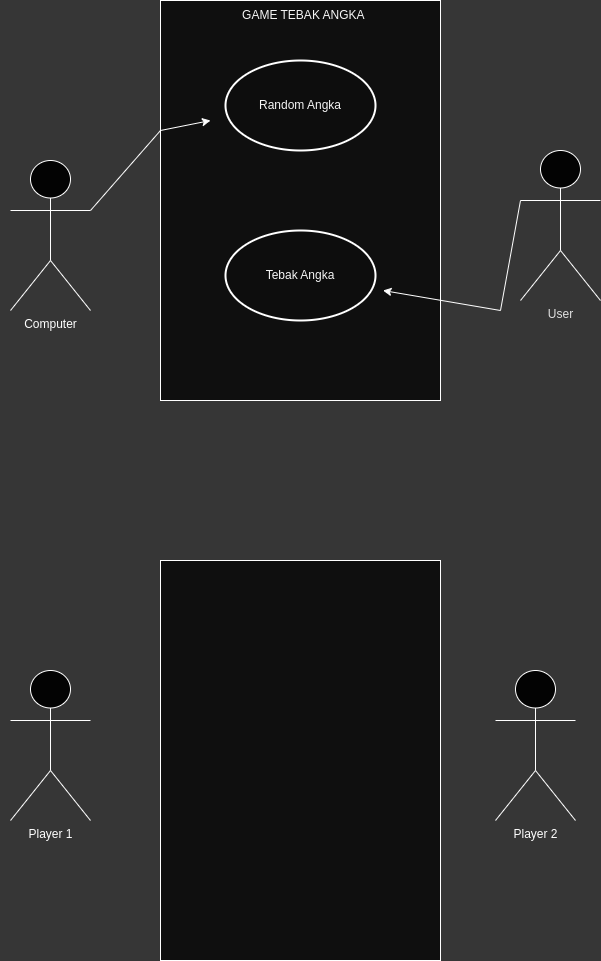

The diagram above was exported from draw.io. Its source (the exported page's mxGraphModel, read from the mxfile embedded in the PNG):
<mxGraphModel dx="202" dy="627" grid="1" gridSize="10" guides="1" tooltips="1" connect="1" arrows="1" fold="1" page="1" pageScale="1" pageWidth="850" pageHeight="1100" background="#363636" math="0" shadow="0">
  <root>
    <mxCell id="0" />
    <mxCell id="1" parent="0" />
    <mxCell id="N5OUHRQJ5z0MrxDE9aeX-1" value="" style="group" vertex="1" connectable="0" parent="1">
      <mxGeometry x="975" y="200" width="600" height="400" as="geometry" />
    </mxCell>
    <mxCell id="koU3fgHhY1XXuncppwhN-1" value="" style="rounded=0;whiteSpace=wrap;html=1;strokeColor=#FFFFFF;fillColor=#0F0F0F;" parent="N5OUHRQJ5z0MrxDE9aeX-1" vertex="1">
      <mxGeometry x="160" width="280" height="400" as="geometry" />
    </mxCell>
    <mxCell id="koU3fgHhY1XXuncppwhN-5" value="&lt;font color=&quot;#e0e0e0&quot;&gt;User&lt;br&gt;&lt;br&gt;&lt;/font&gt;" style="shape=umlActor;verticalLabelPosition=bottom;verticalAlign=top;html=1;outlineConnect=0;fillColor=#030303;strokeColor=#FFFFFF;" parent="N5OUHRQJ5z0MrxDE9aeX-1" vertex="1">
      <mxGeometry x="520" y="150" width="80" height="150" as="geometry" />
    </mxCell>
    <mxCell id="koU3fgHhY1XXuncppwhN-6" value="&lt;font color=&quot;#ffffff&quot;&gt;Computer&lt;br&gt;&lt;/font&gt;" style="shape=umlActor;verticalLabelPosition=bottom;verticalAlign=top;html=1;outlineConnect=0;fillColor=#030303;strokeColor=#FFFFFF;" parent="N5OUHRQJ5z0MrxDE9aeX-1" vertex="1">
      <mxGeometry x="10" y="160" width="80" height="150" as="geometry" />
    </mxCell>
    <mxCell id="koU3fgHhY1XXuncppwhN-13" value="" style="ellipse;whiteSpace=wrap;html=1;strokeColor=#FFFFFF;fillColor=#0D0D0D;strokeWidth=2;" parent="N5OUHRQJ5z0MrxDE9aeX-1" vertex="1">
      <mxGeometry x="225" y="60" width="150" height="90" as="geometry" />
    </mxCell>
    <mxCell id="koU3fgHhY1XXuncppwhN-15" value="" style="endArrow=classic;html=1;rounded=0;strokeColor=#FFFFFF;exitX=1;exitY=0.3333333333333333;exitDx=0;exitDy=0;exitPerimeter=0;" parent="N5OUHRQJ5z0MrxDE9aeX-1" source="koU3fgHhY1XXuncppwhN-6" edge="1">
      <mxGeometry width="50" height="50" relative="1" as="geometry">
        <mxPoint x="100" y="200" as="sourcePoint" />
        <mxPoint x="210" y="120" as="targetPoint" />
        <Array as="points">
          <mxPoint x="160" y="130" />
        </Array>
      </mxGeometry>
    </mxCell>
    <mxCell id="koU3fgHhY1XXuncppwhN-18" value="&lt;font color=&quot;#f5f5f5&quot;&gt;GAME TEBAK ANGKA&amp;nbsp;&lt;/font&gt;" style="text;html=1;strokeColor=none;fillColor=none;align=center;verticalAlign=middle;whiteSpace=wrap;rounded=0;" parent="N5OUHRQJ5z0MrxDE9aeX-1" vertex="1">
      <mxGeometry x="140" width="330" height="30" as="geometry" />
    </mxCell>
    <mxCell id="koU3fgHhY1XXuncppwhN-19" value="" style="ellipse;whiteSpace=wrap;html=1;strokeColor=#FFFFFF;fillColor=#0D0D0D;strokeWidth=2;" parent="N5OUHRQJ5z0MrxDE9aeX-1" vertex="1">
      <mxGeometry x="225" y="230" width="150" height="90" as="geometry" />
    </mxCell>
    <mxCell id="koU3fgHhY1XXuncppwhN-20" value="&lt;font color=&quot;#f5f5f5&quot;&gt;Random Angka&lt;/font&gt;" style="text;html=1;strokeColor=none;fillColor=none;align=center;verticalAlign=middle;whiteSpace=wrap;rounded=0;" parent="N5OUHRQJ5z0MrxDE9aeX-1" vertex="1">
      <mxGeometry x="135" y="90" width="330" height="30" as="geometry" />
    </mxCell>
    <mxCell id="koU3fgHhY1XXuncppwhN-21" value="&lt;font color=&quot;#f5f5f5&quot;&gt;Tebak Angka&lt;/font&gt;" style="text;html=1;strokeColor=none;fillColor=none;align=center;verticalAlign=middle;whiteSpace=wrap;rounded=0;" parent="N5OUHRQJ5z0MrxDE9aeX-1" vertex="1">
      <mxGeometry x="135" y="260" width="330" height="30" as="geometry" />
    </mxCell>
    <mxCell id="koU3fgHhY1XXuncppwhN-37" value="" style="endArrow=classic;html=1;rounded=0;strokeColor=#FFFFFF;exitX=0;exitY=0.3333333333333333;exitDx=0;exitDy=0;exitPerimeter=0;entryX=0.75;entryY=1;entryDx=0;entryDy=0;" parent="N5OUHRQJ5z0MrxDE9aeX-1" source="koU3fgHhY1XXuncppwhN-5" target="koU3fgHhY1XXuncppwhN-21" edge="1">
      <mxGeometry width="50" height="50" relative="1" as="geometry">
        <mxPoint x="90" y="210" as="sourcePoint" />
        <mxPoint x="220" y="130" as="targetPoint" />
        <Array as="points">
          <mxPoint x="500" y="310" />
        </Array>
      </mxGeometry>
    </mxCell>
    <mxCell id="N5OUHRQJ5z0MrxDE9aeX-2" value="" style="rounded=0;whiteSpace=wrap;html=1;strokeColor=#FFFFFF;fillColor=#0F0F0F;" vertex="1" parent="1">
      <mxGeometry x="1135" y="760" width="280" height="400" as="geometry" />
    </mxCell>
    <mxCell id="N5OUHRQJ5z0MrxDE9aeX-3" value="&lt;font&gt;Player 1&lt;br&gt;&lt;/font&gt;" style="shape=umlActor;verticalLabelPosition=bottom;verticalAlign=top;html=1;outlineConnect=0;fillColor=#030303;strokeColor=#FFFFFF;fontColor=#FFFFFF;labelBackgroundColor=none;" vertex="1" parent="1">
      <mxGeometry x="985" y="870" width="80" height="150" as="geometry" />
    </mxCell>
    <mxCell id="N5OUHRQJ5z0MrxDE9aeX-4" value="&lt;font color=&quot;#ffffff&quot;&gt;Player 2&lt;br&gt;&lt;/font&gt;" style="shape=umlActor;verticalLabelPosition=bottom;verticalAlign=top;html=1;outlineConnect=0;fillColor=#030303;strokeColor=#FFFFFF;" vertex="1" parent="1">
      <mxGeometry x="1470" y="870" width="80" height="150" as="geometry" />
    </mxCell>
  </root>
</mxGraphModel>